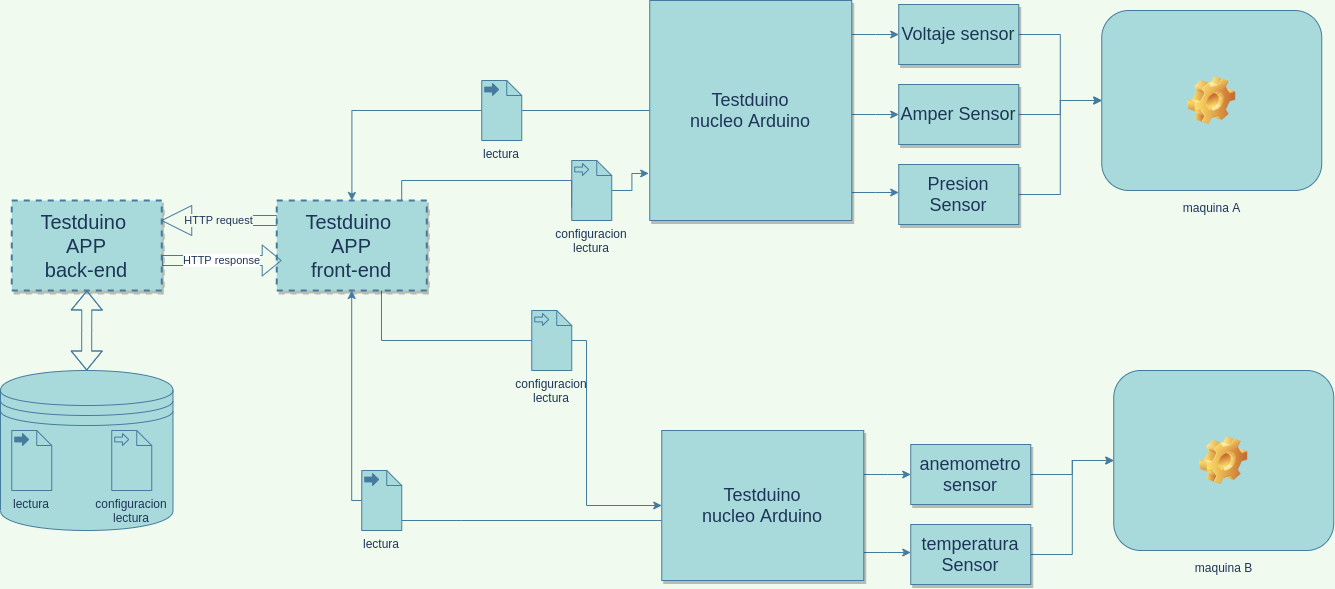

The diagram above was exported from draw.io. Its source (the exported page's mxGraphModel, read from the mxfile embedded in the PNG):
<mxGraphModel dx="2844" dy="1556" grid="1" gridSize="10" guides="1" tooltips="1" connect="1" arrows="1" fold="1" page="1" pageScale="1.5" pageWidth="1169" pageHeight="826" background="#F1FAEE" math="0" shadow="0">
  <root>
    <mxCell id="0" style=";html=1;" />
    <mxCell id="1" style=";html=1;" parent="0" />
    <mxCell id="YNgnoucyA5noIwUSpik4-16" style="edgeStyle=orthogonalEdgeStyle;rounded=0;orthogonalLoop=1;jettySize=auto;html=1;entryX=-0.005;entryY=0.786;entryDx=0;entryDy=0;entryPerimeter=0;startArrow=none;strokeColor=#457B9D;fontColor=#1D3557;labelBackgroundColor=#F1FAEE;" parent="1" source="YNgnoucyA5noIwUSpik4-17" target="3a17f1ce550125da-2" edge="1">
      <mxGeometry relative="1" as="geometry" />
    </mxCell>
    <mxCell id="YNgnoucyA5noIwUSpik4-24" style="edgeStyle=orthogonalEdgeStyle;rounded=0;orthogonalLoop=1;jettySize=auto;html=1;entryX=0;entryY=0.5;entryDx=0;entryDy=0;strokeColor=#457B9D;fontColor=#1D3557;labelBackgroundColor=#F1FAEE;entryPerimeter=0;" parent="1" source="3a17f1ce550125da-1" target="YNgnoucyA5noIwUSpik4-7" edge="1">
      <mxGeometry relative="1" as="geometry">
        <Array as="points">
          <mxPoint x="561" y="610" />
          <mxPoint x="766" y="610" />
          <mxPoint x="766" y="775" />
        </Array>
      </mxGeometry>
    </mxCell>
    <mxCell id="YNgnoucyA5noIwUSpik4-27" value="HTTP request" style="edgeStyle=orthogonalEdgeStyle;rounded=0;orthogonalLoop=1;jettySize=auto;html=1;shape=arrow;strokeColor=#457B9D;fontColor=#1D3557;labelBackgroundColor=#F1FAEE;" parent="1" source="3a17f1ce550125da-1" target="YNgnoucyA5noIwUSpik4-26" edge="1">
      <mxGeometry relative="1" as="geometry">
        <Array as="points">
          <mxPoint x="421.25" y="490" />
          <mxPoint x="421.25" y="490" />
        </Array>
      </mxGeometry>
    </mxCell>
    <mxCell id="3a17f1ce550125da-1" value="Testduino &lt;br&gt;APP&lt;br&gt;front-end" style="whiteSpace=wrap;html=1;shadow=1;fontSize=20;fillColor=#A8DADC;strokeColor=#457B9D;strokeWidth=2;dashed=1;fontColor=#1D3557;" parent="1" vertex="1">
      <mxGeometry x="456.25" y="470" width="150" height="90" as="geometry" />
    </mxCell>
    <mxCell id="3a17f1ce550125da-13" style="edgeStyle=elbowEdgeStyle;rounded=0;html=1;startArrow=none;startFill=0;jettySize=auto;orthogonalLoop=1;fontSize=18;elbow=vertical;strokeColor=#457B9D;fontColor=#1D3557;labelBackgroundColor=#F1FAEE;" parent="1" source="3a17f1ce550125da-2" target="3a17f1ce550125da-4" edge="1">
      <mxGeometry relative="1" as="geometry" />
    </mxCell>
    <mxCell id="3a17f1ce550125da-14" style="edgeStyle=elbowEdgeStyle;rounded=0;html=1;startArrow=none;startFill=0;jettySize=auto;orthogonalLoop=1;fontSize=18;elbow=vertical;strokeColor=#457B9D;fontColor=#1D3557;labelBackgroundColor=#F1FAEE;" parent="1" source="3a17f1ce550125da-2" target="3a17f1ce550125da-5" edge="1">
      <mxGeometry relative="1" as="geometry" />
    </mxCell>
    <mxCell id="3a17f1ce550125da-15" style="edgeStyle=elbowEdgeStyle;rounded=0;html=1;startArrow=none;startFill=0;jettySize=auto;orthogonalLoop=1;fontSize=18;elbow=vertical;strokeColor=#457B9D;fontColor=#1D3557;labelBackgroundColor=#F1FAEE;" parent="1" source="3a17f1ce550125da-2" target="3a17f1ce550125da-6" edge="1">
      <mxGeometry relative="1" as="geometry" />
    </mxCell>
    <mxCell id="BH-kmxq9h-ZVkTpcOKqv-1" value="" style="edgeStyle=orthogonalEdgeStyle;rounded=0;orthogonalLoop=1;jettySize=auto;html=1;startArrow=none;strokeColor=#457B9D;fontColor=#1D3557;labelBackgroundColor=#F1FAEE;" parent="1" source="YNgnoucyA5noIwUSpik4-19" target="3a17f1ce550125da-1" edge="1">
      <mxGeometry relative="1" as="geometry" />
    </mxCell>
    <mxCell id="3a17f1ce550125da-2" value="Testduino&lt;br&gt;nucleo Arduino" style="whiteSpace=wrap;html=1;shadow=1;fontSize=18;fillColor=#A8DADC;strokeColor=#457B9D;fontColor=#1D3557;" parent="1" vertex="1">
      <mxGeometry x="829.25" y="270" width="202" height="220" as="geometry" />
    </mxCell>
    <mxCell id="YNgnoucyA5noIwUSpik4-1" value="" style="edgeStyle=orthogonalEdgeStyle;rounded=0;orthogonalLoop=1;jettySize=auto;html=1;strokeColor=#457B9D;fontColor=#1D3557;labelBackgroundColor=#F1FAEE;" parent="1" source="3a17f1ce550125da-4" target="BH-kmxq9h-ZVkTpcOKqv-2" edge="1">
      <mxGeometry relative="1" as="geometry" />
    </mxCell>
    <mxCell id="3a17f1ce550125da-4" value="Voltaje sensor" style="whiteSpace=wrap;html=1;shadow=1;fontSize=18;fillColor=#A8DADC;strokeColor=#457B9D;fontColor=#1D3557;" parent="1" vertex="1">
      <mxGeometry x="1078.25" y="274" width="120" height="60" as="geometry" />
    </mxCell>
    <mxCell id="YNgnoucyA5noIwUSpik4-2" value="" style="edgeStyle=orthogonalEdgeStyle;rounded=0;orthogonalLoop=1;jettySize=auto;html=1;strokeColor=#457B9D;fontColor=#1D3557;labelBackgroundColor=#F1FAEE;" parent="1" source="3a17f1ce550125da-5" target="BH-kmxq9h-ZVkTpcOKqv-2" edge="1">
      <mxGeometry relative="1" as="geometry" />
    </mxCell>
    <mxCell id="3a17f1ce550125da-5" value="Amper Sensor" style="whiteSpace=wrap;html=1;shadow=1;fontSize=18;fillColor=#A8DADC;strokeColor=#457B9D;fontColor=#1D3557;" parent="1" vertex="1">
      <mxGeometry x="1078.25" y="354" width="120" height="60" as="geometry" />
    </mxCell>
    <mxCell id="YNgnoucyA5noIwUSpik4-3" value="" style="edgeStyle=orthogonalEdgeStyle;rounded=0;orthogonalLoop=1;jettySize=auto;html=1;strokeColor=#457B9D;fontColor=#1D3557;labelBackgroundColor=#F1FAEE;" parent="1" source="3a17f1ce550125da-6" target="BH-kmxq9h-ZVkTpcOKqv-2" edge="1">
      <mxGeometry relative="1" as="geometry" />
    </mxCell>
    <mxCell id="3a17f1ce550125da-6" value="Presion Sensor" style="whiteSpace=wrap;html=1;shadow=1;fontSize=18;fillColor=#A8DADC;strokeColor=#457B9D;fontColor=#1D3557;" parent="1" vertex="1">
      <mxGeometry x="1078.25" y="434" width="120" height="60" as="geometry" />
    </mxCell>
    <mxCell id="3a17f1ce550125da-18" style="edgeStyle=elbowEdgeStyle;rounded=0;html=1;startArrow=none;startFill=0;jettySize=auto;orthogonalLoop=1;fontSize=18;elbow=vertical;strokeColor=#457B9D;fontColor=#1D3557;labelBackgroundColor=#F1FAEE;" parent="1" edge="1">
      <mxGeometry relative="1" as="geometry">
        <mxPoint x="717" y="834" as="sourcePoint" />
      </mxGeometry>
    </mxCell>
    <mxCell id="BH-kmxq9h-ZVkTpcOKqv-2" value="maquina A" style="icon;html=1;image=img/clipart/Gear_128x128.png;fillColor=#A8DADC;strokeColor=#457B9D;fontColor=#1D3557;labelBackgroundColor=#F1FAEE;" parent="1" vertex="1">
      <mxGeometry x="1281.25" y="280" width="220" height="180" as="geometry" />
    </mxCell>
    <mxCell id="YNgnoucyA5noIwUSpik4-5" style="edgeStyle=elbowEdgeStyle;rounded=0;html=1;startArrow=none;startFill=0;jettySize=auto;orthogonalLoop=1;fontSize=18;elbow=vertical;strokeColor=#457B9D;fontColor=#1D3557;labelBackgroundColor=#F1FAEE;" parent="1" source="YNgnoucyA5noIwUSpik4-7" target="YNgnoucyA5noIwUSpik4-11" edge="1">
      <mxGeometry relative="1" as="geometry" />
    </mxCell>
    <mxCell id="YNgnoucyA5noIwUSpik4-6" style="edgeStyle=elbowEdgeStyle;rounded=0;html=1;startArrow=none;startFill=0;jettySize=auto;orthogonalLoop=1;fontSize=18;elbow=vertical;strokeColor=#457B9D;fontColor=#1D3557;labelBackgroundColor=#F1FAEE;" parent="1" source="YNgnoucyA5noIwUSpik4-7" target="YNgnoucyA5noIwUSpik4-13" edge="1">
      <mxGeometry relative="1" as="geometry" />
    </mxCell>
    <mxCell id="YNgnoucyA5noIwUSpik4-15" value="" style="edgeStyle=orthogonalEdgeStyle;rounded=0;orthogonalLoop=1;jettySize=auto;html=1;startArrow=none;strokeColor=#457B9D;fontColor=#1D3557;labelBackgroundColor=#F1FAEE;" parent="1" source="YNgnoucyA5noIwUSpik4-22" target="3a17f1ce550125da-1" edge="1">
      <mxGeometry relative="1" as="geometry">
        <Array as="points">
          <mxPoint x="531.25" y="770" />
        </Array>
      </mxGeometry>
    </mxCell>
    <mxCell id="YNgnoucyA5noIwUSpik4-7" value="Testduino&lt;br&gt;nucleo Arduino" style="whiteSpace=wrap;html=1;shadow=1;fontSize=18;fillColor=#A8DADC;strokeColor=#457B9D;fontColor=#1D3557;" parent="1" vertex="1">
      <mxGeometry x="841.25" y="700" width="202" height="150" as="geometry" />
    </mxCell>
    <mxCell id="YNgnoucyA5noIwUSpik4-10" value="" style="edgeStyle=orthogonalEdgeStyle;rounded=0;orthogonalLoop=1;jettySize=auto;html=1;strokeColor=#457B9D;fontColor=#1D3557;labelBackgroundColor=#F1FAEE;" parent="1" source="YNgnoucyA5noIwUSpik4-11" target="YNgnoucyA5noIwUSpik4-14" edge="1">
      <mxGeometry relative="1" as="geometry" />
    </mxCell>
    <mxCell id="YNgnoucyA5noIwUSpik4-11" value="anemometro sensor" style="whiteSpace=wrap;html=1;shadow=1;fontSize=18;fillColor=#A8DADC;strokeColor=#457B9D;fontColor=#1D3557;" parent="1" vertex="1">
      <mxGeometry x="1090.25" y="714" width="120" height="60" as="geometry" />
    </mxCell>
    <mxCell id="YNgnoucyA5noIwUSpik4-12" value="" style="edgeStyle=orthogonalEdgeStyle;rounded=0;orthogonalLoop=1;jettySize=auto;html=1;strokeColor=#457B9D;fontColor=#1D3557;labelBackgroundColor=#F1FAEE;" parent="1" source="YNgnoucyA5noIwUSpik4-13" target="YNgnoucyA5noIwUSpik4-14" edge="1">
      <mxGeometry relative="1" as="geometry" />
    </mxCell>
    <mxCell id="YNgnoucyA5noIwUSpik4-13" value="temperatura Sensor" style="whiteSpace=wrap;html=1;shadow=1;fontSize=18;fillColor=#A8DADC;strokeColor=#457B9D;fontColor=#1D3557;" parent="1" vertex="1">
      <mxGeometry x="1090.25" y="794" width="120" height="60" as="geometry" />
    </mxCell>
    <mxCell id="YNgnoucyA5noIwUSpik4-14" value="maquina B&lt;br&gt;" style="icon;html=1;image=img/clipart/Gear_128x128.png;fillColor=#A8DADC;strokeColor=#457B9D;fontColor=#1D3557;labelBackgroundColor=#F1FAEE;" parent="1" vertex="1">
      <mxGeometry x="1293.25" y="640" width="220" height="180" as="geometry" />
    </mxCell>
    <mxCell id="YNgnoucyA5noIwUSpik4-17" value="configuracion lectura&lt;br&gt;" style="shape=mxgraph.bpmn.data;labelPosition=center;verticalLabelPosition=bottom;align=center;verticalAlign=top;whiteSpace=wrap;size=15;html=1;bpmnTransferType=input;fillColor=#A8DADC;strokeColor=#457B9D;fontColor=#1D3557;" parent="1" vertex="1">
      <mxGeometry x="751.25" y="430" width="40" height="60" as="geometry" />
    </mxCell>
    <mxCell id="YNgnoucyA5noIwUSpik4-18" value="" style="edgeStyle=orthogonalEdgeStyle;rounded=0;orthogonalLoop=1;jettySize=auto;html=1;entryX=-0.005;entryY=0.786;entryDx=0;entryDy=0;entryPerimeter=0;endArrow=none;strokeColor=#457B9D;fontColor=#1D3557;labelBackgroundColor=#F1FAEE;" parent="1" source="3a17f1ce550125da-1" target="YNgnoucyA5noIwUSpik4-17" edge="1">
      <mxGeometry relative="1" as="geometry">
        <mxPoint x="701.25" y="530" as="sourcePoint" />
        <mxPoint x="828.2399999999998" y="442.9200000000001" as="targetPoint" />
        <Array as="points">
          <mxPoint x="581.25" y="450" />
          <mxPoint x="751.25" y="450" />
        </Array>
      </mxGeometry>
    </mxCell>
    <mxCell id="YNgnoucyA5noIwUSpik4-19" value="lectura&lt;br&gt;" style="shape=mxgraph.bpmn.data;labelPosition=center;verticalLabelPosition=bottom;align=center;verticalAlign=top;whiteSpace=wrap;size=15;html=1;bpmnTransferType=output;fillColor=#A8DADC;strokeColor=#457B9D;fontColor=#1D3557;" parent="1" vertex="1">
      <mxGeometry x="661.25" y="350" width="40" height="60" as="geometry" />
    </mxCell>
    <mxCell id="YNgnoucyA5noIwUSpik4-20" value="" style="edgeStyle=orthogonalEdgeStyle;rounded=0;orthogonalLoop=1;jettySize=auto;html=1;endArrow=none;strokeColor=#457B9D;fontColor=#1D3557;labelBackgroundColor=#F1FAEE;" parent="1" source="3a17f1ce550125da-2" target="YNgnoucyA5noIwUSpik4-19" edge="1">
      <mxGeometry relative="1" as="geometry">
        <mxPoint x="829.25" y="380" as="sourcePoint" />
        <mxPoint x="626.25" y="500" as="targetPoint" />
      </mxGeometry>
    </mxCell>
    <mxCell id="YNgnoucyA5noIwUSpik4-22" value="lectura&lt;br&gt;" style="shape=mxgraph.bpmn.data;labelPosition=center;verticalLabelPosition=bottom;align=center;verticalAlign=top;whiteSpace=wrap;size=15;html=1;bpmnTransferType=output;fillColor=#A8DADC;strokeColor=#457B9D;fontColor=#1D3557;" parent="1" vertex="1">
      <mxGeometry x="541.25" y="740" width="40" height="60" as="geometry" />
    </mxCell>
    <mxCell id="YNgnoucyA5noIwUSpik4-23" value="" style="edgeStyle=orthogonalEdgeStyle;rounded=0;orthogonalLoop=1;jettySize=auto;html=1;endArrow=none;strokeColor=#457B9D;fontColor=#1D3557;labelBackgroundColor=#F1FAEE;" parent="1" source="YNgnoucyA5noIwUSpik4-7" target="YNgnoucyA5noIwUSpik4-22" edge="1">
      <mxGeometry relative="1" as="geometry">
        <mxPoint x="831.25" y="710" as="sourcePoint" />
        <mxPoint x="626.25" y="560" as="targetPoint" />
        <Array as="points">
          <mxPoint x="641.25" y="790" />
          <mxPoint x="641.25" y="790" />
        </Array>
      </mxGeometry>
    </mxCell>
    <mxCell id="YNgnoucyA5noIwUSpik4-25" value="configuracion lectura&lt;br&gt;" style="shape=mxgraph.bpmn.data;labelPosition=center;verticalLabelPosition=bottom;align=center;verticalAlign=top;whiteSpace=wrap;size=15;html=1;bpmnTransferType=input;fillColor=#A8DADC;strokeColor=#457B9D;fontColor=#1D3557;" parent="1" vertex="1">
      <mxGeometry x="711.25" y="580" width="40" height="60" as="geometry" />
    </mxCell>
    <mxCell id="YNgnoucyA5noIwUSpik4-28" value="HTTP response" style="rounded=1;sketch=0;orthogonalLoop=1;jettySize=auto;html=1;entryX=0.033;entryY=0.667;entryDx=0;entryDy=0;entryPerimeter=0;fontColor=#1D3557;strokeColor=#457B9D;fillColor=none;shape=flexArrow;edgeStyle=elbowEdgeStyle;elbow=vertical;" parent="1" source="YNgnoucyA5noIwUSpik4-26" target="3a17f1ce550125da-1" edge="1">
      <mxGeometry relative="1" as="geometry" />
    </mxCell>
    <mxCell id="YNgnoucyA5noIwUSpik4-26" value="Testduino &lt;br&gt;APP&lt;br&gt;back-end" style="whiteSpace=wrap;html=1;shadow=1;fontSize=20;fillColor=#A8DADC;strokeColor=#457B9D;strokeWidth=2;dashed=1;fontColor=#1D3557;" parent="1" vertex="1">
      <mxGeometry x="191.25" y="470" width="150" height="90" as="geometry" />
    </mxCell>
    <mxCell id="YNgnoucyA5noIwUSpik4-31" value="" style="edgeStyle=orthogonalEdgeStyle;rounded=1;sketch=0;orthogonalLoop=1;jettySize=auto;elbow=vertical;html=1;fontColor=#1D3557;strokeColor=#457B9D;fillColor=none;gradientColor=none;startArrow=classic;startFill=1;shape=flexArrow;" parent="1" source="YNgnoucyA5noIwUSpik4-30" target="YNgnoucyA5noIwUSpik4-26" edge="1">
      <mxGeometry relative="1" as="geometry" />
    </mxCell>
    <mxCell id="YNgnoucyA5noIwUSpik4-30" value="" style="shape=datastore;whiteSpace=wrap;html=1;labelPosition=center;verticalLabelPosition=bottom;align=center;verticalAlign=top;rounded=0;sketch=0;fontColor=#1D3557;strokeColor=#457B9D;fillColor=#A8DADC;" parent="1" vertex="1">
      <mxGeometry x="180" y="640" width="172.5" height="160" as="geometry" />
    </mxCell>
    <mxCell id="YNgnoucyA5noIwUSpik4-40" value="lectura&lt;br&gt;" style="shape=mxgraph.bpmn.data;labelPosition=center;verticalLabelPosition=bottom;align=center;verticalAlign=top;whiteSpace=wrap;size=15;html=1;bpmnTransferType=output;fillColor=#A8DADC;strokeColor=#457B9D;fontColor=#1D3557;" parent="1" vertex="1">
      <mxGeometry x="191.25" y="700" width="40" height="60" as="geometry" />
    </mxCell>
    <mxCell id="YNgnoucyA5noIwUSpik4-41" value="configuracion lectura&lt;br&gt;" style="shape=mxgraph.bpmn.data;labelPosition=center;verticalLabelPosition=bottom;align=center;verticalAlign=top;whiteSpace=wrap;size=15;html=1;bpmnTransferType=input;fillColor=#A8DADC;strokeColor=#457B9D;fontColor=#1D3557;" parent="1" vertex="1">
      <mxGeometry x="291.25" y="700" width="40" height="60" as="geometry" />
    </mxCell>
  </root>
</mxGraphModel>